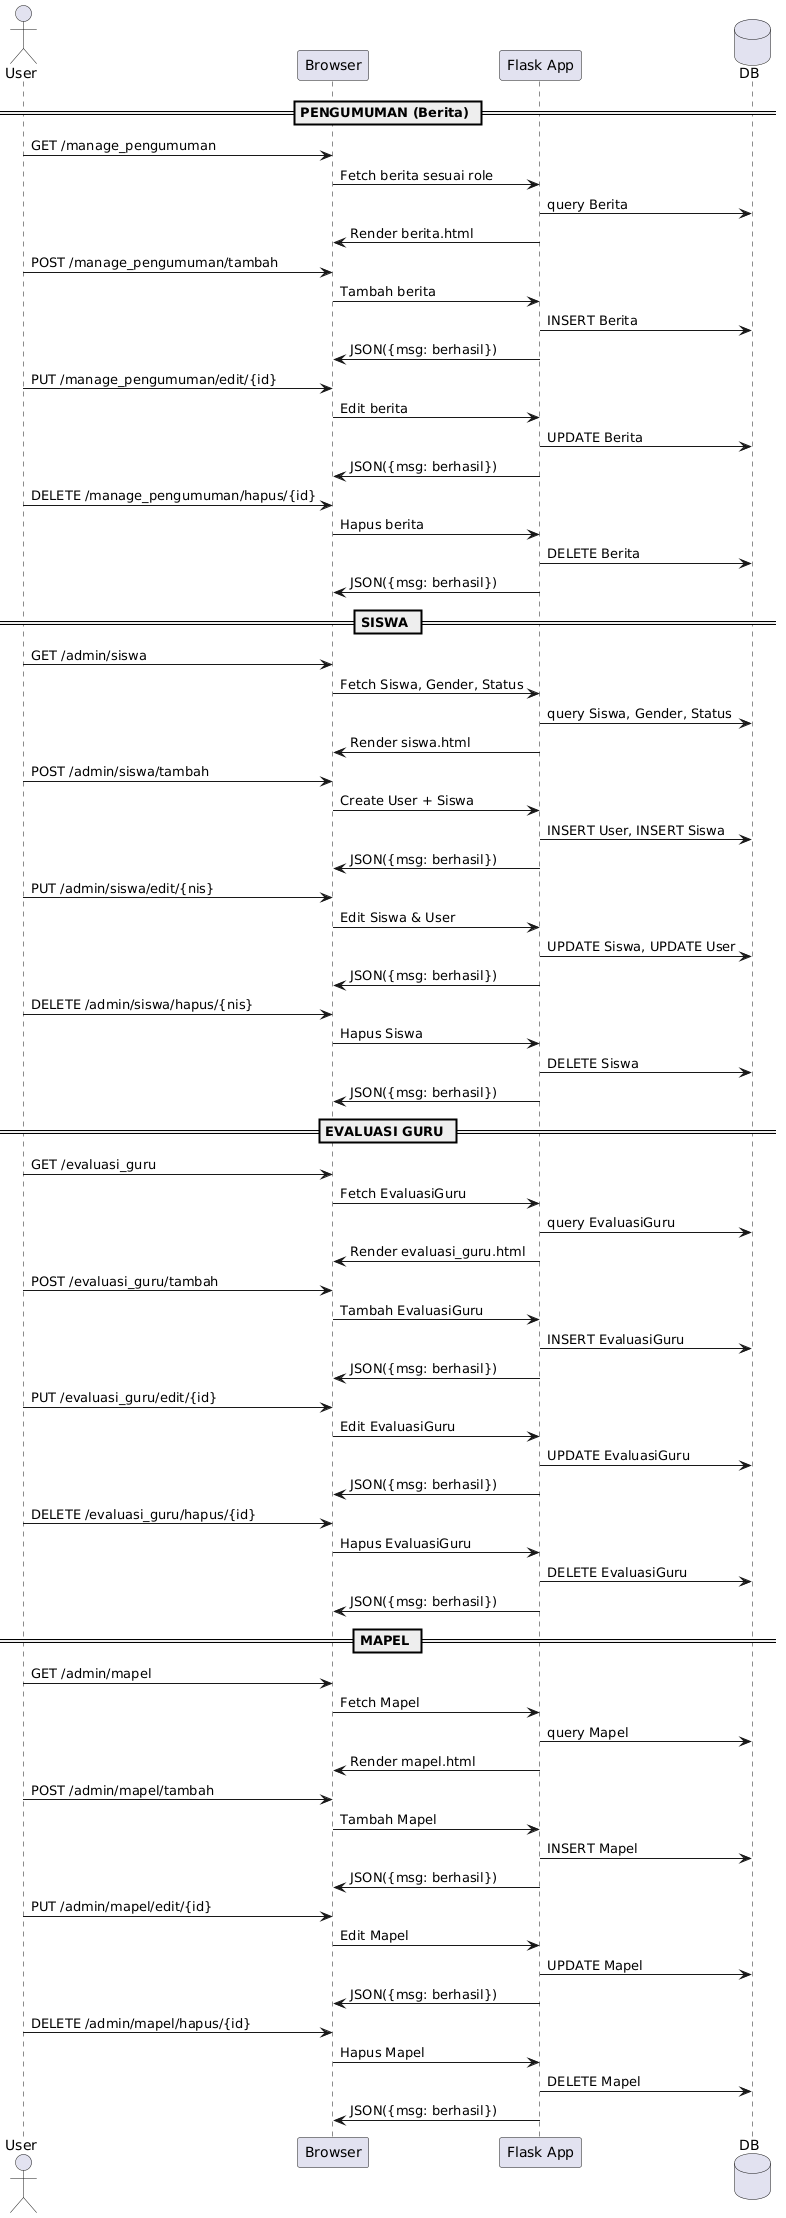

The diagram above was rendered by PlantUML. Its source (embedded in the PNG):
@startuml
actor User
participant Browser as B
participant "Flask App" as F
database DB

== PENGUMUMAN (Berita) ==
User -> B: GET /manage_pengumuman
B -> F: Fetch berita sesuai role
F -> DB: query Berita
F -> B: Render berita.html

User -> B: POST /manage_pengumuman/tambah
B -> F: Tambah berita
F -> DB: INSERT Berita
F -> B: JSON({msg: berhasil})

User -> B: PUT /manage_pengumuman/edit/{id}
B -> F: Edit berita
F -> DB: UPDATE Berita
F -> B: JSON({msg: berhasil})

User -> B: DELETE /manage_pengumuman/hapus/{id}
B -> F: Hapus berita
F -> DB: DELETE Berita
F -> B: JSON({msg: berhasil})

== SISWA ==
User -> B: GET /admin/siswa
B -> F: Fetch Siswa, Gender, Status
F -> DB: query Siswa, Gender, Status
F -> B: Render siswa.html

User -> B: POST /admin/siswa/tambah
B -> F: Create User + Siswa
F -> DB: INSERT User, INSERT Siswa
F -> B: JSON({msg: berhasil})

User -> B: PUT /admin/siswa/edit/{nis}
B -> F: Edit Siswa & User
F -> DB: UPDATE Siswa, UPDATE User
F -> B: JSON({msg: berhasil})

User -> B: DELETE /admin/siswa/hapus/{nis}
B -> F: Hapus Siswa
F -> DB: DELETE Siswa
F -> B: JSON({msg: berhasil})

== EVALUASI GURU ==
User -> B: GET /evaluasi_guru
B -> F: Fetch EvaluasiGuru
F -> DB: query EvaluasiGuru
F -> B: Render evaluasi_guru.html

User -> B: POST /evaluasi_guru/tambah
B -> F: Tambah EvaluasiGuru
F -> DB: INSERT EvaluasiGuru
F -> B: JSON({msg: berhasil})

User -> B: PUT /evaluasi_guru/edit/{id}
B -> F: Edit EvaluasiGuru
F -> DB: UPDATE EvaluasiGuru
F -> B: JSON({msg: berhasil})

User -> B: DELETE /evaluasi_guru/hapus/{id}
B -> F: Hapus EvaluasiGuru
F -> DB: DELETE EvaluasiGuru
F -> B: JSON({msg: berhasil})

== MAPEL ==
User -> B: GET /admin/mapel
B -> F: Fetch Mapel
F -> DB: query Mapel
F -> B: Render mapel.html

User -> B: POST /admin/mapel/tambah
B -> F: Tambah Mapel
F -> DB: INSERT Mapel
F -> B: JSON({msg: berhasil})

User -> B: PUT /admin/mapel/edit/{id}
B -> F: Edit Mapel
F -> DB: UPDATE Mapel
F -> B: JSON({msg: berhasil})

User -> B: DELETE /admin/mapel/hapus/{id}
B -> F: Hapus Mapel
F -> DB: DELETE Mapel
F -> B: JSON({msg: berhasil})
@enduml